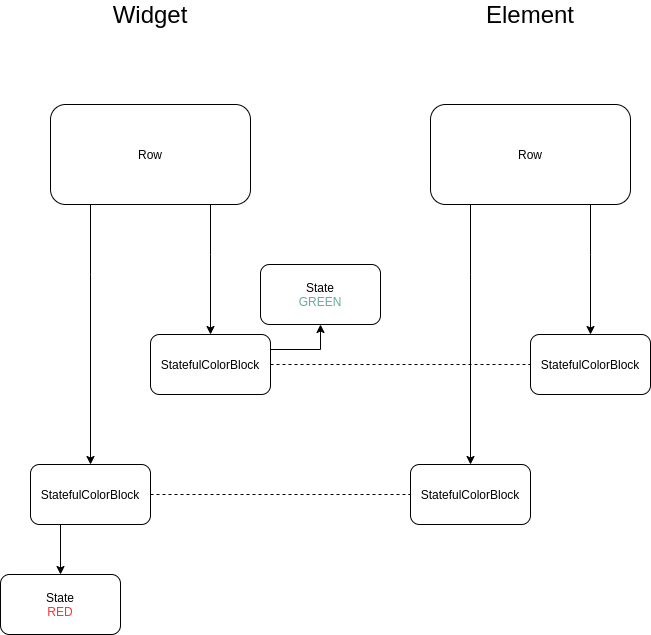

The diagram above was exported from draw.io. Its source (the exported page's mxGraphModel, read from the mxfile embedded in the PNG):
<mxGraphModel dx="1422" dy="677" grid="1" gridSize="10" guides="1" tooltips="1" connect="1" arrows="1" fold="1" page="1" pageScale="1" pageWidth="827" pageHeight="1169" math="0" shadow="0">
  <root>
    <mxCell id="0" />
    <mxCell id="1" parent="0" />
    <mxCell id="aEjB1bKkuV3lCZFioi7b-2" value="" style="edgeStyle=orthogonalEdgeStyle;rounded=0;orthogonalLoop=1;jettySize=auto;html=1;" edge="1" parent="1" source="aEjB1bKkuV3lCZFioi7b-1" target="2">
      <mxGeometry relative="1" as="geometry">
        <Array as="points">
          <mxPoint x="150" y="390" />
          <mxPoint x="150" y="390" />
        </Array>
      </mxGeometry>
    </mxCell>
    <mxCell id="aEjB1bKkuV3lCZFioi7b-5" value="" style="edgeStyle=orthogonalEdgeStyle;rounded=0;orthogonalLoop=1;jettySize=auto;html=1;" edge="1" parent="1" source="aEjB1bKkuV3lCZFioi7b-1" target="aEjB1bKkuV3lCZFioi7b-4">
      <mxGeometry relative="1" as="geometry">
        <Array as="points">
          <mxPoint x="270" y="370" />
          <mxPoint x="270" y="370" />
        </Array>
      </mxGeometry>
    </mxCell>
    <mxCell id="aEjB1bKkuV3lCZFioi7b-1" value="Row" style="rounded=1;whiteSpace=wrap;html=1;" vertex="1" parent="1">
      <mxGeometry x="110" y="220" width="200" height="100" as="geometry" />
    </mxCell>
    <mxCell id="aEjB1bKkuV3lCZFioi7b-29" style="edgeStyle=orthogonalEdgeStyle;rounded=0;orthogonalLoop=1;jettySize=auto;html=1;exitX=0.25;exitY=1;exitDx=0;exitDy=0;" edge="1" parent="1" source="2" target="aEjB1bKkuV3lCZFioi7b-30">
      <mxGeometry relative="1" as="geometry">
        <mxPoint x="120" y="680" as="targetPoint" />
      </mxGeometry>
    </mxCell>
    <mxCell id="2" value="StatefulColorBlock" style="rounded=1;whiteSpace=wrap;html=1;" vertex="1" parent="1">
      <mxGeometry x="90" y="580" width="120" height="60" as="geometry" />
    </mxCell>
    <mxCell id="aEjB1bKkuV3lCZFioi7b-24" style="edgeStyle=orthogonalEdgeStyle;rounded=0;orthogonalLoop=1;jettySize=auto;html=1;exitX=1;exitY=0.25;exitDx=0;exitDy=0;" edge="1" parent="1" source="aEjB1bKkuV3lCZFioi7b-4" target="aEjB1bKkuV3lCZFioi7b-25">
      <mxGeometry relative="1" as="geometry">
        <mxPoint x="380" y="410" as="targetPoint" />
      </mxGeometry>
    </mxCell>
    <mxCell id="aEjB1bKkuV3lCZFioi7b-4" value="StatefulColorBlock&lt;span&gt;&lt;br&gt;&lt;/span&gt;" style="whiteSpace=wrap;html=1;rounded=1;" vertex="1" parent="1">
      <mxGeometry x="210" y="450" width="120" height="60" as="geometry" />
    </mxCell>
    <mxCell id="aEjB1bKkuV3lCZFioi7b-6" value="&lt;font style=&quot;font-size: 24px&quot;&gt;Widget&lt;/font&gt;" style="text;html=1;strokeColor=none;fillColor=none;align=center;verticalAlign=middle;whiteSpace=wrap;rounded=0;" vertex="1" parent="1">
      <mxGeometry x="135" y="120" width="150" height="20" as="geometry" />
    </mxCell>
    <mxCell id="aEjB1bKkuV3lCZFioi7b-7" value="" style="edgeStyle=orthogonalEdgeStyle;rounded=0;orthogonalLoop=1;jettySize=auto;html=1;" edge="1" parent="1" source="aEjB1bKkuV3lCZFioi7b-9" target="aEjB1bKkuV3lCZFioi7b-10">
      <mxGeometry relative="1" as="geometry">
        <Array as="points">
          <mxPoint x="530" y="390" />
          <mxPoint x="530" y="390" />
        </Array>
      </mxGeometry>
    </mxCell>
    <mxCell id="aEjB1bKkuV3lCZFioi7b-8" value="" style="edgeStyle=orthogonalEdgeStyle;rounded=0;orthogonalLoop=1;jettySize=auto;html=1;" edge="1" parent="1" source="aEjB1bKkuV3lCZFioi7b-9" target="aEjB1bKkuV3lCZFioi7b-11">
      <mxGeometry relative="1" as="geometry">
        <Array as="points">
          <mxPoint x="650" y="370" />
          <mxPoint x="650" y="370" />
        </Array>
      </mxGeometry>
    </mxCell>
    <mxCell id="aEjB1bKkuV3lCZFioi7b-9" value="Row" style="rounded=1;whiteSpace=wrap;html=1;" vertex="1" parent="1">
      <mxGeometry x="490" y="220" width="200" height="100" as="geometry" />
    </mxCell>
    <mxCell id="aEjB1bKkuV3lCZFioi7b-10" value="StatefulColorBlock" style="rounded=1;whiteSpace=wrap;html=1;" vertex="1" parent="1">
      <mxGeometry x="470" y="580" width="120" height="60" as="geometry" />
    </mxCell>
    <mxCell id="aEjB1bKkuV3lCZFioi7b-11" value="StatefulColorBlock&lt;span&gt;&lt;br&gt;&lt;/span&gt;" style="whiteSpace=wrap;html=1;rounded=1;" vertex="1" parent="1">
      <mxGeometry x="590" y="450" width="120" height="60" as="geometry" />
    </mxCell>
    <mxCell id="aEjB1bKkuV3lCZFioi7b-12" value="&lt;font style=&quot;font-size: 24px&quot;&gt;Element&lt;/font&gt;" style="text;html=1;strokeColor=none;fillColor=none;align=center;verticalAlign=middle;whiteSpace=wrap;rounded=0;" vertex="1" parent="1">
      <mxGeometry x="515" y="120" width="150" height="20" as="geometry" />
    </mxCell>
    <mxCell id="aEjB1bKkuV3lCZFioi7b-16" value="" style="endArrow=none;dashed=1;html=1;exitX=1;exitY=0.5;exitDx=0;exitDy=0;" edge="1" parent="1" source="aEjB1bKkuV3lCZFioi7b-4" target="aEjB1bKkuV3lCZFioi7b-11">
      <mxGeometry width="50" height="50" relative="1" as="geometry">
        <mxPoint x="390" y="600" as="sourcePoint" />
        <mxPoint x="440" y="550" as="targetPoint" />
      </mxGeometry>
    </mxCell>
    <mxCell id="aEjB1bKkuV3lCZFioi7b-17" value="" style="endArrow=none;dashed=1;html=1;exitX=1;exitY=0.5;exitDx=0;exitDy=0;entryX=0;entryY=0.5;entryDx=0;entryDy=0;" edge="1" parent="1" source="2" target="aEjB1bKkuV3lCZFioi7b-10">
      <mxGeometry width="50" height="50" relative="1" as="geometry">
        <mxPoint x="390" y="600" as="sourcePoint" />
        <mxPoint x="440" y="550" as="targetPoint" />
      </mxGeometry>
    </mxCell>
    <mxCell id="aEjB1bKkuV3lCZFioi7b-25" value="State&lt;br&gt;&lt;font color=&quot;#67ab9f&quot;&gt;GREEN&lt;/font&gt;" style="rounded=1;whiteSpace=wrap;html=1;" vertex="1" parent="1">
      <mxGeometry x="320" y="380" width="120" height="60" as="geometry" />
    </mxCell>
    <mxCell id="aEjB1bKkuV3lCZFioi7b-30" value="State&lt;br&gt;&lt;font color=&quot;#ff3333&quot;&gt;RED&lt;/font&gt;" style="rounded=1;whiteSpace=wrap;html=1;" vertex="1" parent="1">
      <mxGeometry x="60" y="690" width="120" height="60" as="geometry" />
    </mxCell>
  </root>
</mxGraphModel>